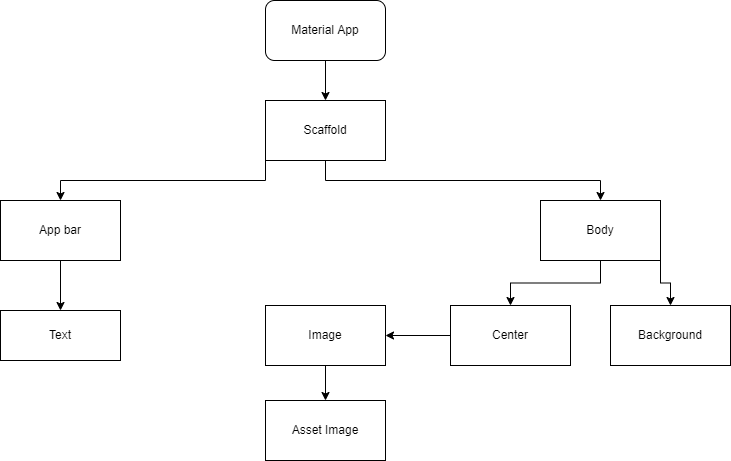

The diagram above was exported from draw.io. Its source (the exported page's mxGraphModel, read from the mxfile embedded in the PNG):
<mxGraphModel dx="1038" dy="513" grid="1" gridSize="10" guides="1" tooltips="1" connect="1" arrows="1" fold="1" page="1" pageScale="1" pageWidth="850" pageHeight="1100" math="0" shadow="0">
  <root>
    <mxCell id="0" />
    <mxCell id="1" parent="0" />
    <mxCell id="hKbAjxSItTJ1AY0It_9x-5" style="edgeStyle=orthogonalEdgeStyle;rounded=0;orthogonalLoop=1;jettySize=auto;html=1;exitX=0.5;exitY=1;exitDx=0;exitDy=0;" edge="1" parent="1" source="hKbAjxSItTJ1AY0It_9x-2" target="hKbAjxSItTJ1AY0It_9x-6">
      <mxGeometry relative="1" as="geometry">
        <mxPoint x="425" y="230" as="targetPoint" />
      </mxGeometry>
    </mxCell>
    <mxCell id="hKbAjxSItTJ1AY0It_9x-2" value="Material App" style="rounded=1;whiteSpace=wrap;html=1;" vertex="1" parent="1">
      <mxGeometry x="365" y="100" width="120" height="60" as="geometry" />
    </mxCell>
    <mxCell id="hKbAjxSItTJ1AY0It_9x-8" style="edgeStyle=orthogonalEdgeStyle;rounded=0;orthogonalLoop=1;jettySize=auto;html=1;exitX=0;exitY=1;exitDx=0;exitDy=0;entryX=0.5;entryY=0;entryDx=0;entryDy=0;" edge="1" parent="1" source="hKbAjxSItTJ1AY0It_9x-6" target="hKbAjxSItTJ1AY0It_9x-7">
      <mxGeometry relative="1" as="geometry" />
    </mxCell>
    <mxCell id="hKbAjxSItTJ1AY0It_9x-9" style="edgeStyle=orthogonalEdgeStyle;rounded=0;orthogonalLoop=1;jettySize=auto;html=1;exitX=0.5;exitY=1;exitDx=0;exitDy=0;" edge="1" parent="1" source="hKbAjxSItTJ1AY0It_9x-6" target="hKbAjxSItTJ1AY0It_9x-10">
      <mxGeometry relative="1" as="geometry">
        <mxPoint x="425" y="320" as="targetPoint" />
      </mxGeometry>
    </mxCell>
    <mxCell id="hKbAjxSItTJ1AY0It_9x-6" value="Scaffold" style="rounded=0;whiteSpace=wrap;html=1;" vertex="1" parent="1">
      <mxGeometry x="365" y="200" width="120" height="60" as="geometry" />
    </mxCell>
    <mxCell id="hKbAjxSItTJ1AY0It_9x-12" style="edgeStyle=orthogonalEdgeStyle;rounded=0;orthogonalLoop=1;jettySize=auto;html=1;exitX=0.5;exitY=1;exitDx=0;exitDy=0;" edge="1" parent="1" source="hKbAjxSItTJ1AY0It_9x-7" target="hKbAjxSItTJ1AY0It_9x-11">
      <mxGeometry relative="1" as="geometry" />
    </mxCell>
    <mxCell id="hKbAjxSItTJ1AY0It_9x-7" value="App bar" style="whiteSpace=wrap;html=1;" vertex="1" parent="1">
      <mxGeometry x="100" y="300" width="120" height="60" as="geometry" />
    </mxCell>
    <mxCell id="hKbAjxSItTJ1AY0It_9x-16" style="edgeStyle=orthogonalEdgeStyle;rounded=0;orthogonalLoop=1;jettySize=auto;html=1;exitX=0.5;exitY=1;exitDx=0;exitDy=0;" edge="1" parent="1" source="hKbAjxSItTJ1AY0It_9x-10" target="hKbAjxSItTJ1AY0It_9x-15">
      <mxGeometry relative="1" as="geometry" />
    </mxCell>
    <mxCell id="hKbAjxSItTJ1AY0It_9x-19" style="edgeStyle=orthogonalEdgeStyle;rounded=0;orthogonalLoop=1;jettySize=auto;html=1;exitX=1;exitY=1;exitDx=0;exitDy=0;entryX=0.5;entryY=0;entryDx=0;entryDy=0;" edge="1" parent="1" source="hKbAjxSItTJ1AY0It_9x-10" target="hKbAjxSItTJ1AY0It_9x-18">
      <mxGeometry relative="1" as="geometry" />
    </mxCell>
    <mxCell id="hKbAjxSItTJ1AY0It_9x-10" value="Body" style="rounded=0;whiteSpace=wrap;html=1;" vertex="1" parent="1">
      <mxGeometry x="640" y="300" width="120" height="60" as="geometry" />
    </mxCell>
    <mxCell id="hKbAjxSItTJ1AY0It_9x-11" value="Text" style="rounded=0;whiteSpace=wrap;html=1;" vertex="1" parent="1">
      <mxGeometry x="100" y="410" width="120" height="50" as="geometry" />
    </mxCell>
    <mxCell id="hKbAjxSItTJ1AY0It_9x-21" style="edgeStyle=orthogonalEdgeStyle;rounded=0;orthogonalLoop=1;jettySize=auto;html=1;exitX=0.5;exitY=1;exitDx=0;exitDy=0;entryX=0.5;entryY=0;entryDx=0;entryDy=0;" edge="1" parent="1" source="hKbAjxSItTJ1AY0It_9x-14" target="hKbAjxSItTJ1AY0It_9x-20">
      <mxGeometry relative="1" as="geometry" />
    </mxCell>
    <mxCell id="hKbAjxSItTJ1AY0It_9x-14" value="Image" style="rounded=0;whiteSpace=wrap;html=1;" vertex="1" parent="1">
      <mxGeometry x="365" y="405" width="120" height="60" as="geometry" />
    </mxCell>
    <mxCell id="hKbAjxSItTJ1AY0It_9x-17" style="edgeStyle=orthogonalEdgeStyle;rounded=0;orthogonalLoop=1;jettySize=auto;html=1;exitX=0;exitY=0.5;exitDx=0;exitDy=0;" edge="1" parent="1" source="hKbAjxSItTJ1AY0It_9x-15" target="hKbAjxSItTJ1AY0It_9x-14">
      <mxGeometry relative="1" as="geometry" />
    </mxCell>
    <mxCell id="hKbAjxSItTJ1AY0It_9x-15" value="Center" style="rounded=0;whiteSpace=wrap;html=1;" vertex="1" parent="1">
      <mxGeometry x="550" y="405" width="120" height="60" as="geometry" />
    </mxCell>
    <mxCell id="hKbAjxSItTJ1AY0It_9x-18" value="Background" style="rounded=0;whiteSpace=wrap;html=1;" vertex="1" parent="1">
      <mxGeometry x="710" y="405" width="120" height="60" as="geometry" />
    </mxCell>
    <mxCell id="hKbAjxSItTJ1AY0It_9x-20" value="Asset Image" style="rounded=0;whiteSpace=wrap;html=1;" vertex="1" parent="1">
      <mxGeometry x="365" y="500" width="120" height="60" as="geometry" />
    </mxCell>
  </root>
</mxGraphModel>